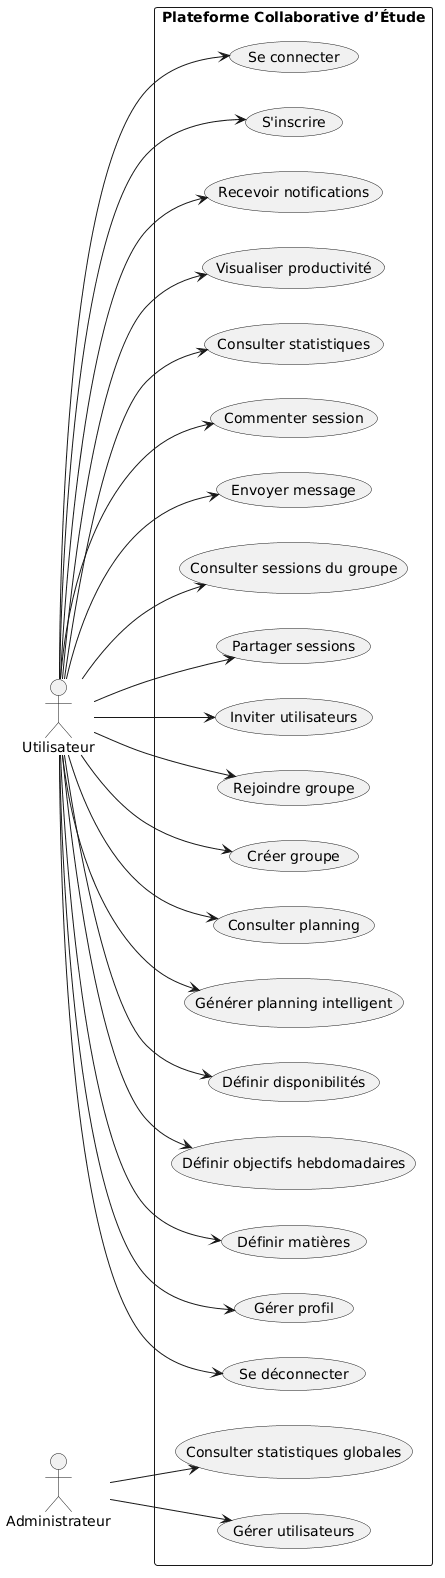

The diagram above was rendered by PlantUML. Its source (embedded in the PNG):
@startuml
left to right direction

actor Utilisateur
actor Administrateur

rectangle "Plateforme Collaborative d’Étude" {

    ' Authentification
    Utilisateur --> (S'inscrire)
    Utilisateur --> (Se connecter)
    Utilisateur --> (Se déconnecter)

    ' Gestion profil
    Utilisateur --> (Gérer profil)

    ' Planification
    Utilisateur --> (Définir matières)
    Utilisateur --> (Définir objectifs hebdomadaires)
    Utilisateur --> (Définir disponibilités)
    Utilisateur --> (Générer planning intelligent)
    Utilisateur --> (Consulter planning)

    ' Collaboration
    Utilisateur --> (Créer groupe)
    Utilisateur --> (Rejoindre groupe)
    Utilisateur --> (Inviter utilisateurs)
    Utilisateur --> (Partager sessions)
    Utilisateur --> (Consulter sessions du groupe)

    ' Communication
    Utilisateur --> (Envoyer message)
    Utilisateur --> (Commenter session)

    ' Statistiques
    Utilisateur --> (Consulter statistiques)
    Utilisateur --> (Visualiser productivité)

    ' Notifications
    Utilisateur --> (Recevoir notifications)

    ' Admin
    Administrateur --> (Gérer utilisateurs)
    Administrateur --> (Consulter statistiques globales)
}
@enduml